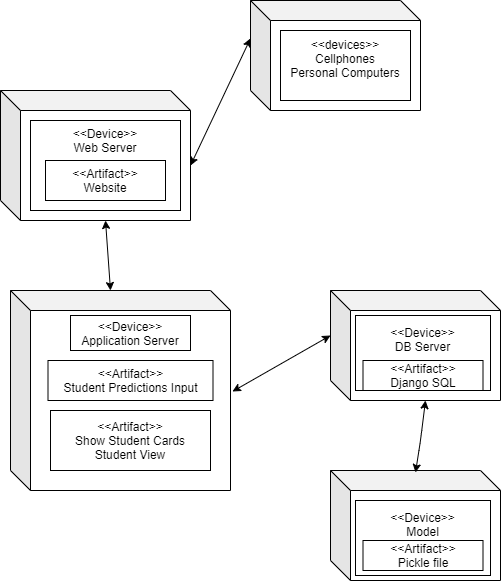

The diagram above was exported from draw.io. Its source (the exported page's mxGraphModel, read from the mxfile embedded in the PNG):
<mxGraphModel dx="1422" dy="832" grid="1" gridSize="10" guides="1" tooltips="1" connect="1" arrows="1" fold="1" page="1" pageScale="1" pageWidth="850" pageHeight="1100" math="0" shadow="0">
  <root>
    <mxCell id="0" />
    <mxCell id="1" parent="0" />
    <mxCell id="_ff14yhevH4EEA1OWpoX-1" value="" style="shape=cube;whiteSpace=wrap;html=1;boundedLbl=1;backgroundOutline=1;darkOpacity=0.05;darkOpacity2=0.1;" parent="1" vertex="1">
      <mxGeometry x="150" y="240" width="190" height="130" as="geometry" />
    </mxCell>
    <mxCell id="_ff14yhevH4EEA1OWpoX-2" value="&amp;lt;&amp;lt;Device&amp;gt;&amp;gt;&lt;br&gt;Web Server&lt;br&gt;&lt;br&gt;" style="whiteSpace=wrap;html=1;verticalAlign=top;" parent="1" vertex="1">
      <mxGeometry x="180" y="270" width="150" height="90" as="geometry" />
    </mxCell>
    <mxCell id="_ff14yhevH4EEA1OWpoX-4" value="&amp;lt;&amp;lt;Artifact&amp;gt;&amp;gt;&lt;br&gt;Website" style="whiteSpace=wrap;html=1;" parent="1" vertex="1">
      <mxGeometry x="195" y="310" width="120" height="40" as="geometry" />
    </mxCell>
    <mxCell id="_ff14yhevH4EEA1OWpoX-5" value="" style="shape=cube;whiteSpace=wrap;html=1;boundedLbl=1;backgroundOutline=1;darkOpacity=0.05;darkOpacity2=0.1;" parent="1" vertex="1">
      <mxGeometry x="400" y="150" width="170" height="110" as="geometry" />
    </mxCell>
    <mxCell id="_ff14yhevH4EEA1OWpoX-6" value="&amp;lt;&amp;lt;devices&amp;gt;&amp;gt;&lt;br&gt;Cellphones&lt;br&gt;Personal Computers&lt;br&gt;&lt;br&gt;" style="whiteSpace=wrap;html=1;" parent="1" vertex="1">
      <mxGeometry x="430" y="180" width="130" height="70" as="geometry" />
    </mxCell>
    <mxCell id="_ff14yhevH4EEA1OWpoX-9" value="" style="shape=cube;whiteSpace=wrap;html=1;boundedLbl=1;backgroundOutline=1;darkOpacity=0.05;darkOpacity2=0.1;" parent="1" vertex="1">
      <mxGeometry x="160" y="440" width="220" height="200" as="geometry" />
    </mxCell>
    <mxCell id="_ff14yhevH4EEA1OWpoX-10" value="" style="shape=cube;whiteSpace=wrap;html=1;boundedLbl=1;backgroundOutline=1;darkOpacity=0.05;darkOpacity2=0.1;" parent="1" vertex="1">
      <mxGeometry x="480" y="440" width="170" height="110" as="geometry" />
    </mxCell>
    <mxCell id="_ff14yhevH4EEA1OWpoX-11" value="&amp;lt;&amp;lt;Device&amp;gt;&amp;gt;&lt;br&gt;DB Server&lt;br&gt;&lt;br&gt;&lt;br&gt;" style="whiteSpace=wrap;html=1;" parent="1" vertex="1">
      <mxGeometry x="505" y="465" width="135" height="75" as="geometry" />
    </mxCell>
    <mxCell id="_ff14yhevH4EEA1OWpoX-12" value="&amp;lt;&amp;lt;Artifact&amp;gt;&amp;gt;&lt;br&gt;Django SQL" style="whiteSpace=wrap;html=1;" parent="1" vertex="1">
      <mxGeometry x="512.5" y="510" width="120" height="30" as="geometry" />
    </mxCell>
    <mxCell id="_ff14yhevH4EEA1OWpoX-13" value="&amp;lt;&amp;lt;Device&amp;gt;&amp;gt;&lt;br&gt;Application Server" style="whiteSpace=wrap;html=1;" parent="1" vertex="1">
      <mxGeometry x="220" y="465" width="120" height="35" as="geometry" />
    </mxCell>
    <mxCell id="_ff14yhevH4EEA1OWpoX-14" value="&amp;lt;&amp;lt;Artifact&amp;gt;&amp;gt;&lt;br&gt;Student Predictions Input&lt;br&gt;" style="whiteSpace=wrap;html=1;" parent="1" vertex="1">
      <mxGeometry x="197.5" y="510" width="165" height="40" as="geometry" />
    </mxCell>
    <mxCell id="dwmcSlBwnNxL1fKkhibD-1" value="&lt;span&gt;&amp;lt;&amp;lt;Artifact&amp;gt;&amp;gt;&lt;/span&gt;&lt;br&gt;Show Student Cards&lt;br&gt;Student View" style="rounded=0;whiteSpace=wrap;html=1;" parent="1" vertex="1">
      <mxGeometry x="200" y="560" width="160" height="60" as="geometry" />
    </mxCell>
    <mxCell id="bwwNYL_59dS-4Gjaw8g7-1" value="" style="shape=cube;whiteSpace=wrap;html=1;boundedLbl=1;backgroundOutline=1;darkOpacity=0.05;darkOpacity2=0.1;" vertex="1" parent="1">
      <mxGeometry x="480" y="620" width="170" height="110" as="geometry" />
    </mxCell>
    <mxCell id="bwwNYL_59dS-4Gjaw8g7-2" value="&amp;lt;&amp;lt;Device&amp;gt;&amp;gt;&lt;br&gt;Model&lt;br&gt;&lt;br&gt;&lt;br&gt;" style="whiteSpace=wrap;html=1;" vertex="1" parent="1">
      <mxGeometry x="505" y="650" width="135" height="75" as="geometry" />
    </mxCell>
    <mxCell id="bwwNYL_59dS-4Gjaw8g7-3" value="&amp;lt;&amp;lt;Artifact&amp;gt;&amp;gt;&lt;br&gt;Pickle file" style="whiteSpace=wrap;html=1;" vertex="1" parent="1">
      <mxGeometry x="512.5" y="690" width="120" height="30" as="geometry" />
    </mxCell>
    <mxCell id="bwwNYL_59dS-4Gjaw8g7-8" value="" style="endArrow=classic;startArrow=classic;html=1;exitX=0;exitY=0;exitDx=190;exitDy=75;exitPerimeter=0;entryX=0;entryY=0.345;entryDx=0;entryDy=0;entryPerimeter=0;" edge="1" parent="1" source="_ff14yhevH4EEA1OWpoX-1" target="_ff14yhevH4EEA1OWpoX-5">
      <mxGeometry width="50" height="50" relative="1" as="geometry">
        <mxPoint x="400" y="450" as="sourcePoint" />
        <mxPoint x="450" y="400" as="targetPoint" />
      </mxGeometry>
    </mxCell>
    <mxCell id="bwwNYL_59dS-4Gjaw8g7-9" value="" style="endArrow=classic;startArrow=classic;html=1;exitX=1.009;exitY=0.505;exitDx=0;exitDy=0;exitPerimeter=0;entryX=0;entryY=0;entryDx=0;entryDy=45;entryPerimeter=0;" edge="1" parent="1" source="_ff14yhevH4EEA1OWpoX-9" target="_ff14yhevH4EEA1OWpoX-10">
      <mxGeometry width="50" height="50" relative="1" as="geometry">
        <mxPoint x="400" y="450" as="sourcePoint" />
        <mxPoint x="450" y="400" as="targetPoint" />
      </mxGeometry>
    </mxCell>
    <mxCell id="bwwNYL_59dS-4Gjaw8g7-10" value="" style="endArrow=classic;startArrow=classic;html=1;entryX=0;entryY=0;entryDx=105;entryDy=130;entryPerimeter=0;exitX=0;exitY=0;exitDx=100;exitDy=0;exitPerimeter=0;" edge="1" parent="1" source="_ff14yhevH4EEA1OWpoX-9" target="_ff14yhevH4EEA1OWpoX-1">
      <mxGeometry width="50" height="50" relative="1" as="geometry">
        <mxPoint x="400" y="450" as="sourcePoint" />
        <mxPoint x="450" y="400" as="targetPoint" />
        <Array as="points" />
      </mxGeometry>
    </mxCell>
    <mxCell id="bwwNYL_59dS-4Gjaw8g7-11" value="" style="endArrow=classic;startArrow=classic;html=1;entryX=0;entryY=0;entryDx=95;entryDy=110;entryPerimeter=0;exitX=0.5;exitY=0.018;exitDx=0;exitDy=0;exitPerimeter=0;" edge="1" parent="1" source="bwwNYL_59dS-4Gjaw8g7-1" target="_ff14yhevH4EEA1OWpoX-10">
      <mxGeometry width="50" height="50" relative="1" as="geometry">
        <mxPoint x="400" y="450" as="sourcePoint" />
        <mxPoint x="450" y="400" as="targetPoint" />
        <Array as="points">
          <mxPoint x="570" y="590" />
        </Array>
      </mxGeometry>
    </mxCell>
  </root>
</mxGraphModel>